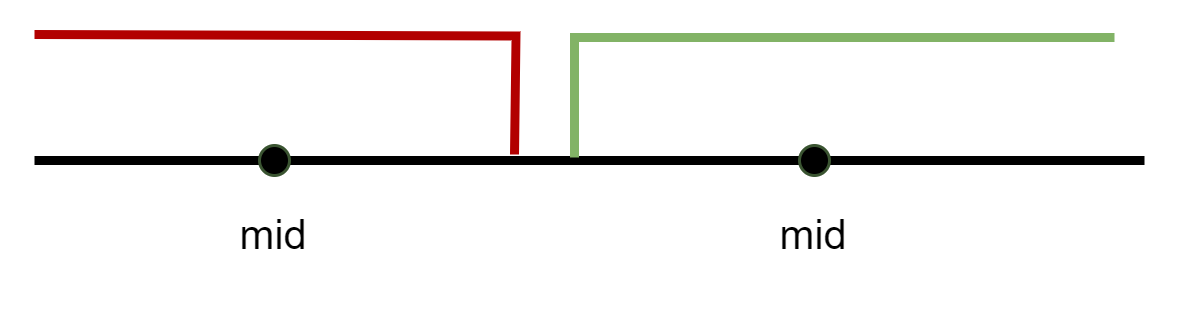

The diagram above was exported from draw.io. Its source (the exported page's mxGraphModel, read from the mxfile embedded in the PNG):
<mxGraphModel dx="724" dy="385" grid="1" gridSize="10" guides="1" tooltips="1" connect="1" arrows="1" fold="1" page="1" pageScale="1" pageWidth="827" pageHeight="1169" math="0" shadow="0">
  <root>
    <mxCell id="0" />
    <mxCell id="1" parent="0" />
    <mxCell id="W5geyHKe7Dy3HfFHJNTA-1" value="" style="endArrow=none;html=1;rounded=0;strokeWidth=3;" edge="1" parent="1" source="W5geyHKe7Dy3HfFHJNTA-7">
      <mxGeometry width="50" height="50" relative="1" as="geometry">
        <mxPoint x="200" y="280" as="sourcePoint" />
        <mxPoint x="570" y="280" as="targetPoint" />
      </mxGeometry>
    </mxCell>
    <mxCell id="W5geyHKe7Dy3HfFHJNTA-2" value="" style="endArrow=none;html=1;rounded=0;edgeStyle=orthogonalEdgeStyle;fillColor=#e51400;strokeColor=#B20000;strokeWidth=3;" edge="1" parent="1">
      <mxGeometry width="50" height="50" relative="1" as="geometry">
        <mxPoint x="200" y="238" as="sourcePoint" />
        <mxPoint x="360" y="278" as="targetPoint" />
      </mxGeometry>
    </mxCell>
    <mxCell id="W5geyHKe7Dy3HfFHJNTA-4" value="" style="endArrow=none;html=1;rounded=0;edgeStyle=orthogonalEdgeStyle;fillColor=#d5e8d4;strokeColor=#82b366;strokeWidth=3;" edge="1" parent="1">
      <mxGeometry width="50" height="50" relative="1" as="geometry">
        <mxPoint x="380" y="279" as="sourcePoint" />
        <mxPoint x="560" y="239" as="targetPoint" />
        <Array as="points">
          <mxPoint x="380" y="239" />
        </Array>
      </mxGeometry>
    </mxCell>
    <mxCell id="W5geyHKe7Dy3HfFHJNTA-5" value="mid" style="text;html=1;strokeColor=none;fillColor=none;align=center;verticalAlign=middle;whiteSpace=wrap;rounded=0;fontSize=14;" vertex="1" parent="1">
      <mxGeometry x="250" y="290" width="60" height="30" as="geometry" />
    </mxCell>
    <mxCell id="W5geyHKe7Dy3HfFHJNTA-6" value="mid" style="text;html=1;strokeColor=none;fillColor=none;align=center;verticalAlign=middle;whiteSpace=wrap;rounded=0;fontSize=14;" vertex="1" parent="1">
      <mxGeometry x="430" y="290" width="60" height="30" as="geometry" />
    </mxCell>
    <mxCell id="W5geyHKe7Dy3HfFHJNTA-9" value="" style="endArrow=none;html=1;rounded=0;strokeWidth=3;" edge="1" parent="1" target="W5geyHKe7Dy3HfFHJNTA-7">
      <mxGeometry width="50" height="50" relative="1" as="geometry">
        <mxPoint x="200" y="280" as="sourcePoint" />
        <mxPoint x="570" y="280" as="targetPoint" />
      </mxGeometry>
    </mxCell>
    <mxCell id="W5geyHKe7Dy3HfFHJNTA-7" value="" style="ellipse;whiteSpace=wrap;html=1;aspect=fixed;fillColor=#000000;strokeColor=#3A5431;fontColor=#ffffff;" vertex="1" parent="1">
      <mxGeometry x="275" y="275" width="10" height="10" as="geometry" />
    </mxCell>
    <mxCell id="W5geyHKe7Dy3HfFHJNTA-10" value="" style="ellipse;whiteSpace=wrap;html=1;aspect=fixed;fillColor=#000000;strokeColor=#3A5431;fontColor=#ffffff;" vertex="1" parent="1">
      <mxGeometry x="455" y="275" width="10" height="10" as="geometry" />
    </mxCell>
  </root>
</mxGraphModel>